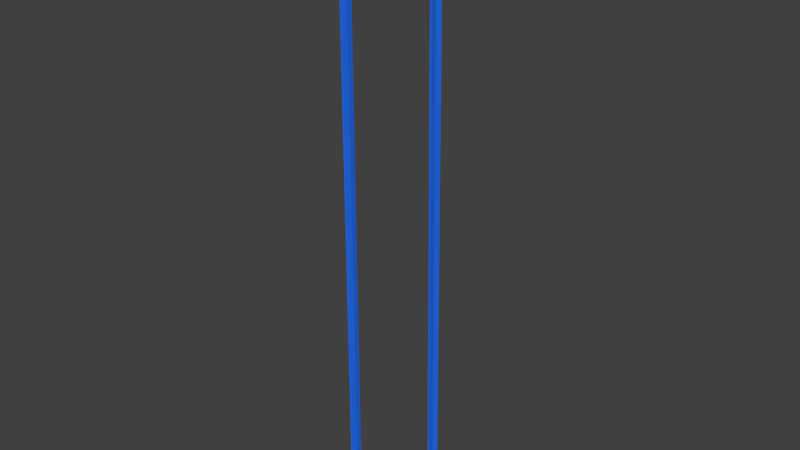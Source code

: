 # Source: JM-HerbstInselFertig.blend  (saved by Blender 2.76.0; exported with 4.5.12 LTS)
import bpy
from mathutils import Matrix  # noqa: F401  (used for matrix-valued properties, if any)

bpy.ops.wm.read_factory_settings(use_empty=True)
scene = bpy.context.scene
scene.name = 'Scene'

# ---- collections
col_collection_1 = bpy.data.collections.new('Collection 1'); scene.collection.children.link(col_collection_1)
col_laubhaufen = bpy.data.collections.new('Laubhaufen')  # instanced only; not linked into the scene
col_hellesblatt = bpy.data.collections.new('HellesBlatt')  # instanced only; not linked into the scene
col_rotesblatt = bpy.data.collections.new('RotesBlatt')  # instanced only; not linked into the scene
col_blatt3 = bpy.data.collections.new('Blatt3')  # instanced only; not linked into the scene
col_blatt2 = bpy.data.collections.new('Blatt2')  # instanced only; not linked into the scene
col_k_rbis = bpy.data.collections.new('Kürbis')  # instanced only; not linked into the scene
col_baumgerippe_schnee = bpy.data.collections.new('Baumgerippe_schnee')  # instanced only; not linked into the scene

# ---- materials (node trees are filled in below, after node groups)
mat_material = bpy.data.materials.new('Material')
mat_material.alpha_threshold = 0.0
mat_material.roughness = 0.5
mat_material_001 = bpy.data.materials.new('Material.001')
mat_material_001.alpha_threshold = 0.0
mat_material_001.roughness = 0.5
mat_material_002 = bpy.data.materials.new('Material.002')
mat_material_002.alpha_threshold = 0.0
mat_material_002.roughness = 0.5

# ---- material node trees
mat_material.use_nodes = True; mat_material.node_tree.nodes.clear()
_N = mat_material.node_tree.nodes; _L = mat_material.node_tree.links
n0 = _N.new('ShaderNodeOutputMaterial'); n0.name = 'Material Output'; n0.location = (300, 300)
n1 = _N.new('ShaderNodeBsdfDiffuse'); n1.name = 'Diffuse BSDF'; n1.location = (10, 300)
n1.inputs[0].default_value = (0.02322, 0.1822, 1.0, 1.0)
_L.new(n1.outputs[0], n0.inputs[0])
n0.is_active_output = True
mat_material_001.use_nodes = True; mat_material_001.node_tree.nodes.clear()
_N = mat_material_001.node_tree.nodes; _L = mat_material_001.node_tree.links
n0 = _N.new('ShaderNodeOutputMaterial'); n0.name = 'Material Output'; n0.location = (300, 300)
n1 = _N.new('ShaderNodeBsdfDiffuse'); n1.name = 'Diffuse BSDF'; n1.location = (10, 300)
n1.inputs[0].default_value = (0.1523, 0.07223, 0.01208, 1.0)
_L.new(n1.outputs[0], n0.inputs[0])
n0.is_active_output = True
mat_material_002.use_nodes = True; mat_material_002.node_tree.nodes.clear()
_N = mat_material_002.node_tree.nodes; _L = mat_material_002.node_tree.links
n0 = _N.new('ShaderNodeOutputMaterial'); n0.name = 'Material Output'; n0.location = (300, 300)
n1 = _N.new('ShaderNodeBsdfDiffuse'); n1.name = 'Diffuse BSDF'; n1.location = (10, 300)
n1.inputs[0].default_value = (0.1082, 0.233, 0.02343, 1.0)
_L.new(n1.outputs[0], n0.inputs[0])
n0.is_active_output = True

# ---- world
world_world = bpy.data.worlds.new('World'); scene.world = world_world
world_world.color = (0.05088, 0.05088, 0.05088)
world_world.use_sun_shadow = False
world_world.sun_shadow_jitter_overblur = 0.0
world_world.cycles.sampling_method = 'MANUAL'
world_world.cycles.sample_map_resolution = 256

# ---- meshes
me_cube = bpy.data.meshes.new('Cube')
me_cube.from_pydata([(-0.9744, -1.0, -1.119), (-0.9744, 1.0, -1.119), (0.9978, 1.0, -1.381), (0.9978, -1.0, -1.381), (-0.9884, -1.0, 0.6437), (-0.9884, 1.0, 0.6437), (1.009, 1.0, 0.5133), (1.009, -1.0, 0.5133), (1.024, 1.0, -1.816), (1.024, -1.0, -1.816), (1.047, 1.0, -0.3751), (1.047, -1.0, -0.3751), (1.04, 1.0, -5.724), (1.04, -1.0, -5.724), (1.068, 1.0, -5.082), (1.068, -1.0, -5.082), (1.039, 1.0, -15.91), (1.039, -1.0, -15.91), (1.067, 1.0, -15.27), (1.067, -1.0, -15.27), (1.035, 1.0, -27.62), (1.035, -1.0, -27.62), (1.063, 1.0, -26.98), (1.063, -1.0, -26.98), (1.051, 1.0, -47.87), (1.051, -1.0, -47.87), (1.078, 1.0, -47.23), (1.078, -1.0, -47.23), (-0.9953, -1.0, -2.263), (-0.9953, 1.0, -2.263), (-1.023, -1.0, -1.143), (-1.023, 1.0, -1.143), (-1.004, -1.0, -6.56), (-1.004, 1.0, -6.56), (-1.033, -1.0, -6.432), (-1.033, 1.0, -6.432), (-1.001, -1.0, -18.62), (-1.001, 1.0, -18.62), (-1.03, -1.0, -18.49), (-1.03, 1.0, -18.49), (-0.9979, -1.0, -40.55), (-0.9979, 1.0, -40.55), (-1.027, -1.0, -40.42), (-1.027, 1.0, -40.42), (-0.9887, -1.0, -48.89), (-0.9887, 1.0, -48.89), (-1.018, -1.0, -48.76), (-1.018, 1.0, -48.76), (-0.9764, 0.0, -0.2516), (-0.9744, 0.0, -1.119), (0.9971, 0.0, -0.3819), (0.9978, 0.0, -1.381), (1.032, 0.0, -1.27), (1.024, 0.0, -1.816), (1.053, 0.0, -5.54), (1.04, 0.0, -5.724), (1.052, 0.0, -15.27), (1.039, 0.0, -15.91), (1.047, 0.0, -26.98), (1.035, 0.0, -27.62), (1.063, 0.0, -47.23), (1.037, 0.0, -47.87), (-1.008, 0.0, -2.038), (-0.9953, 0.0, -2.263), (-1.018, 0.0, -6.834), (-1.004, 0.0, -6.56), (-1.015, 0.0, -18.49), (-1.001, 0.0, -18.62), (-1.012, 0.0, -40.42), (-0.9979, 0.0, -40.55), (-1.002, 0.0, -48.76), (-0.975, 0.0, -48.89), (1.189, 1.0, -888.8), (1.162, 1.0, -889.4), (1.174, 0.0, -888.8), (1.189, -1.0, -888.8), (1.162, -1.0, -889.4), (1.148, 0.0, -889.4), (-0.9741, -1.0, -882.3), (-1.003, -1.0, -882.2), (-0.9879, 0.0, -882.2), (-1.003, 1.0, -882.2), (-0.9741, 1.0, -882.3), (-0.9604, 0.0, -882.3)], [], [(49, 0, 28, 63), (5, 6, 2, 1), (51, 2, 8, 53), (7, 4, 0, 3), (49, 1, 2, 51), (50, 6, 5, 48), (53, 8, 12, 55), (7, 3, 9, 11), (50, 7, 11, 52), (2, 6, 10, 8), (55, 12, 16, 57), (11, 9, 13, 15), (52, 11, 15, 54), (8, 10, 14, 12), (57, 16, 20, 59), (15, 13, 17, 19), (54, 15, 19, 56), (12, 14, 18, 16), (59, 20, 24, 61), (19, 17, 21, 23), (56, 19, 23, 58), (16, 18, 22, 20), (60, 27, 75, 74), (23, 21, 25, 27), (58, 23, 27, 60), (20, 22, 26, 24), (63, 28, 32, 65), (5, 1, 29, 31), (48, 5, 31, 62), (0, 4, 30, 28), (65, 32, 36, 67), (31, 29, 33, 35), (62, 31, 35, 64), (28, 30, 34, 32), (67, 36, 40, 69), (35, 33, 37, 39), (64, 35, 39, 66), (32, 34, 38, 36), (69, 40, 44, 71), (39, 37, 41, 43), (66, 39, 43, 68), (36, 38, 42, 40), (70, 47, 81, 80), (43, 41, 45, 47), (68, 43, 47, 70), (40, 42, 46, 44), (1, 49, 63, 29), (3, 51, 53, 9), (0, 49, 51, 3), (7, 50, 48, 4), (9, 53, 55, 13), (6, 50, 52, 10), (13, 55, 57, 17), (10, 52, 54, 14), (17, 57, 59, 21), (14, 54, 56, 18), (21, 59, 61, 25), (18, 56, 58, 22), (61, 24, 73, 77), (22, 58, 60, 26), (29, 63, 65, 33), (4, 48, 62, 30), (33, 65, 67, 37), (30, 62, 64, 34), (37, 67, 69, 41), (34, 64, 66, 38), (41, 69, 71, 45), (38, 66, 68, 42), (71, 44, 78, 83), (42, 68, 70, 46), (74, 75, 76, 77), (72, 74, 77, 73), (25, 61, 77, 76), (27, 25, 76, 75), (24, 26, 72, 73), (26, 60, 74, 72), (80, 81, 82, 83), (79, 80, 83, 78), (46, 70, 80, 79), (47, 45, 82, 81), (44, 46, 79, 78), (45, 71, 83, 82)])
me_cube.materials.append(mat_material)
me_cube.use_remesh_preserve_volume = False
me_cube.use_remesh_preserve_attributes = False
me_cube.use_mirror_vertex_groups = False
me_cube.update()
me_cube_001 = bpy.data.meshes.new('Cube.001')
me_cube_001.from_pydata([(-1.751, -1.753, 0.08724), (-1.74, -1.906, 0.881), (-1.693, 1.693, 0.06893), (-1.846, 1.871, 0.8663), (1.683, -1.701, 0.0573), (1.684, -1.81, 0.9085), (1.704, 1.79, 0.04048), (1.753, 1.784, 0.8725), (-1.822, -1.87, 0.7043), (-1.849, 1.872, 0.6634), (1.881, 1.7, 0.6603), (1.854, -1.846, 0.6612), (-1.849, -1.84, 0.7887), (-1.829, -0.01505, 0.8759), (-1.872, 1.906, 0.3497), (-1.837, -0.07582, 0.02788), (0.005207, 1.751, 0.8481), (1.902, 1.82, 0.3721), (-0.07342, 1.878, 0.08225), (1.776, -0.07119, 0.8817), (1.891, -1.785, 0.3721), (1.737, 0.03993, 0.02249), (-0.01643, -1.824, 0.8954), (0.03647, -1.853, 0.04757), (-1.739, -1.963, 0.3739), (-1.855, 1.836, 0.7984), (1.847, 1.847, 0.7939), (1.75, -1.887, 0.8228), (-0.01768, -2.077, 0.6864), (2.132, -0.02969, 0.661), (-0.002662, 2.071, 0.6695), (-2.135, -0.07292, 0.6625), (-2.014, 0.02367, 0.7458), (0.08327, 2.156, 0.8116), (2.06, -0.02161, 0.7722), (0.01645, -2.018, 0.8014), (-0.001984, 0.002939, 0.8858), (0.007387, -0.01356, 0.02602), (-0.08613, -2.084, 0.3498), (2.062, -0.05575, 0.3467), (-0.002207, 2.075, 0.3637), (-1.981, 0.09883, 0.3974), (-1.84, -1.839, 0.8369), (-1.79, 0.9535, 0.8273), (-1.736, 1.919, 0.2104), (-1.741, -1.077, 0.09826), (1.065, 1.83, 0.902), (1.756, 1.889, 0.1998), (-1.077, 1.806, 0.1041), (1.839, -1.01, 0.8903), (1.943, -1.846, 0.2211), (1.895, 0.9319, 0.08397), (-1.035, -1.803, 0.919), (1.076, -1.911, 0.03283), (-1.749, -1.854, 0.5204), (-1.844, 1.992, 0.7359), (1.834, 1.746, 0.78), (1.848, -1.864, 0.7398), (0.9406, -2.024, 0.6732), (2.049, 1.025, 0.6677), (-1.047, 2.009, 0.6356), (-2.009, -1.1, 0.6472), (-1.749, -1.793, 0.7881), (-1.754, -1.01, 0.8664), (-1.794, 1.855, 0.4832), (-1.731, 0.9659, 0.08361), (-1.087, 1.899, 0.8686), (1.851, 1.877, 0.5219), (1.065, 1.926, 0.05947), (1.862, 1.073, 0.8942), (1.918, -1.749, 0.5248), (1.902, -0.9476, 0.04783), (1.015, -1.925, 0.8277), (-0.9607, -1.807, 0.07316), (-1.827, -1.896, 0.2083), (-1.892, 1.825, 0.8556), (1.828, 1.964, 0.8357), (1.755, -1.832, 0.8361), (-1.072, -1.994, 0.7173), (1.985, -1.073, 0.6763), (1.032, 2.124, 0.681), (-2.031, 0.908, 0.6481), (-2.065, -0.0007214, 0.7451), (-1.914, 0.06685, 0.8528), (-2.041, -1.009, 0.792), (-2.117, 0.9717, 0.7696), (-0.1396, 2.005, 0.7494), (0.002389, 2.109, 0.813), (-0.9133, 1.934, 0.7978), (1.036, 2.02, 0.799), (2.131, 0.05477, 0.7464), (2.033, -0.01064, 0.8414), (2.09, 1.164, 0.7816), (2.059, -0.9891, 0.7946), (-0.03863, -2.067, 0.7302), (0.001844, -2.008, 0.8351), (1.018, -2.1, 0.7961), (-1.015, -2.166, 0.7828), (-1.038, 0.002939, 0.8858), (1.034, 0.002939, 0.8858), (-0.001984, -1.033, 0.8858), (-0.001984, 1.039, 0.8858), (0.977, -0.04684, 0.02889), (-1.052, -0.04143, 0.06499), (0.01234, -0.9897, -0.02677), (-0.04251, 0.9414, 0.05924), (0.08561, -2.12, 0.228), (-0.03059, -2.089, 0.5311), (1.108, -2.009, 0.3522), (-1.062, -2.048, 0.3589), (2.059, 0.0789, 0.1865), (2.038, -0.05598, 0.5632), (2.049, 1.02, 0.3657), (2.044, -1.015, 0.3517), (-0.05591, 2.014, 0.1754), (0.09304, 2.048, 0.51), (-0.9101, 2.11, 0.3779), (0.9991, 2.061, 0.3683), (-2.106, -0.05586, 0.1633), (-2.061, -0.05615, 0.5383), (-2.021, -1.119, 0.3413), (-2.04, 1.032, 0.3596), (-2.078, 1.003, 0.5182), (-2.051, -1.058, 0.5312), (-2.033, -1.024, 0.1937), (1.007, 2.082, 0.5284), (-1.042, 2.018, 0.5135), (-1.021, 2.04, 0.1985), (2.045, -1.011, 0.5289), (2.124, 1.024, 0.5806), (2.065, 1.021, 0.2221), (-1.004, -2.05, 0.5505), (0.9797, -2.037, 0.5433), (1.11, -1.966, 0.2078), (-1.032, 0.999, 0.03191), (-0.8883, -1.112, 0.04019), (0.9527, -0.9741, 0.03671), (1.034, 1.039, 0.8858), (1.034, -1.033, 0.8858), (-1.038, -1.033, 0.8858), (-0.9725, -1.972, 0.7971), (0.9173, -2.056, 0.8141), (1.011, -2.048, 0.737), (2.051, -1.015, 0.8387), (2.058, 1.056, 0.8397), (2.068, 1.041, 0.7249), (1.008, 2.044, 0.8328), (-1.134, 1.999, 0.8349), (-1.034, 2.102, 0.7117), (-2.001, 1.046, 0.8303), (-2.031, -1.008, 0.8331), (-2.043, -1.036, 0.7482), (-2.209, 1.05, 0.7447), (1.031, 1.942, 0.741), (1.976, -1.16, 0.7353), (-1.02, -2.157, 0.7834), (-1.038, 1.039, 0.8858), (1.038, 0.9584, -0.0022), (-1.062, -1.989, 0.1988), (2.156, -0.9716, 0.2113), (1.006, 2.025, 0.202), (-2.035, 1.014, 0.2012), (-1.791, -0.5404, 0.7612), (1.819, -0.4539, 0.03516), (2.058, -0.5515, 0.5587), (2.059, -0.5054, 0.6735), (2.053, -0.5355, 0.2393), (-1.789, -0.578, 0.06298), (1.807, -0.5404, 0.7761), (-2.097, -0.6668, 0.5449), (-2.028, -0.5729, 0.659), (-0.001984, -0.515, 0.7759), (0.009863, -0.5016, -0.000375), (-2.009, -0.5906, 0.2595), (-2.105, -0.6376, 0.4248), (-2.069, -0.6204, 0.06857), (2.042, -0.5337, 0.4361), (-0.97, -0.5769, 0.05259), (0.9649, -0.5105, 0.0328), (1.034, -0.515, 0.7759), (-1.038, -0.515, 0.7759), (2.042, -0.513, 0.7302), (-1.973, -0.5513, 0.733), (-2.056, -0.5987, 0.6367), (2.053, -0.5527, 0.631), (2.107, -0.4464, 0.08901)], [], [(161, 44, 2, 65), (160, 47, 6, 68), (159, 50, 4, 71), (158, 74, 0, 73), (157, 68, 6, 51), (156, 66, 3, 43), (155, 62, 8, 78), (154, 57, 11, 79), (153, 56, 10, 80), (152, 55, 9, 81), (183, 82, 31, 169), (182, 83, 32, 170), (149, 75, 25, 85), (148, 86, 30, 60), (147, 87, 33, 88), (146, 76, 26, 89), (145, 90, 29, 59), (144, 91, 34, 92), (143, 77, 27, 93), (142, 94, 28, 58), (141, 95, 35, 96), (140, 42, 12, 97), (180, 98, 13, 162), (179, 99, 36, 171), (137, 46, 16, 101), (178, 102, 21, 163), (177, 103, 37, 172), (134, 48, 18, 105), (133, 106, 23, 53), (132, 107, 38, 108), (131, 54, 24, 109), (130, 110, 21, 51), (129, 111, 39, 112), (128, 70, 20, 113), (127, 114, 18, 48), (126, 115, 40, 116), (125, 67, 17, 117), (175, 118, 15, 167), (174, 119, 41, 173), (122, 64, 14, 121), (119, 122, 121, 41), (31, 81, 122, 119), (81, 9, 64, 122), (54, 123, 120, 24), (8, 61, 123, 54), (169, 31, 119, 174), (74, 124, 45, 0), (24, 120, 124, 74), (173, 41, 118, 175), (115, 125, 117, 40), (30, 80, 125, 115), (80, 10, 67, 125), (64, 126, 116, 14), (9, 60, 126, 64), (60, 30, 115, 126), (44, 127, 48, 2), (14, 116, 127, 44), (116, 40, 114, 127), (176, 128, 113, 166), (164, 79, 128, 176), (79, 11, 70, 128), (67, 129, 112, 17), (10, 59, 129, 67), (59, 29, 111, 129), (47, 130, 51, 6), (17, 112, 130, 47), (112, 39, 110, 130), (107, 131, 109, 38), (28, 78, 131, 107), (78, 8, 54, 131), (70, 132, 108, 20), (11, 58, 132, 70), (58, 28, 107, 132), (50, 133, 53, 4), (20, 108, 133, 50), (108, 38, 106, 133), (103, 134, 105, 37), (15, 65, 134, 103), (65, 2, 48, 134), (73, 135, 104, 23), (0, 45, 135, 73), (167, 15, 103, 177), (53, 136, 71, 4), (23, 104, 136, 53), (172, 37, 102, 178), (99, 137, 101, 36), (19, 69, 137, 99), (69, 7, 46, 137), (72, 138, 100, 22), (5, 49, 138, 72), (168, 19, 99, 179), (52, 139, 63, 1), (22, 100, 139, 52), (171, 36, 98, 180), (95, 140, 97, 35), (22, 52, 140, 95), (52, 1, 42, 140), (77, 141, 96, 27), (5, 72, 141, 77), (72, 22, 95, 141), (57, 142, 58, 11), (27, 96, 142, 57), (96, 35, 94, 142), (181, 143, 93, 165), (168, 49, 143, 181), (49, 5, 77, 143), (76, 144, 92, 26), (7, 69, 144, 76), (69, 19, 91, 144), (56, 145, 59, 10), (26, 92, 145, 56), (92, 34, 90, 145), (87, 146, 89, 33), (16, 46, 146, 87), (46, 7, 76, 146), (75, 147, 88, 25), (3, 66, 147, 75), (66, 16, 87, 147), (55, 148, 60, 9), (25, 88, 148, 55), (88, 33, 86, 148), (83, 149, 85, 32), (13, 43, 149, 83), (43, 3, 75, 149), (42, 150, 84, 12), (1, 63, 150, 42), (162, 13, 83, 182), (62, 151, 61, 8), (12, 84, 151, 62), (170, 32, 82, 183), (82, 152, 81, 31), (32, 85, 152, 82), (85, 25, 55, 152), (86, 153, 80, 30), (33, 89, 153, 86), (89, 26, 56, 153), (184, 154, 79, 164), (165, 93, 154, 184), (93, 27, 57, 154), (94, 155, 78, 28), (35, 97, 155, 94), (97, 12, 62, 155), (98, 156, 43, 13), (36, 101, 156, 98), (101, 16, 66, 156), (102, 157, 51, 21), (37, 105, 157, 102), (105, 18, 68, 157), (106, 158, 73, 23), (38, 109, 158, 106), (109, 24, 74, 158), (185, 159, 71, 163), (166, 113, 159, 185), (113, 20, 50, 159), (114, 160, 68, 18), (40, 117, 160, 114), (117, 17, 47, 160), (118, 161, 65, 15), (41, 121, 161, 118), (121, 14, 44, 161), (151, 183, 169, 61), (150, 182, 170, 84), (139, 180, 162, 63), (138, 179, 171, 100), (136, 178, 163, 71), (135, 177, 172, 104), (124, 175, 167, 45), (123, 174, 173, 120), (61, 169, 174, 123), (120, 173, 175, 124), (111, 176, 166, 39), (29, 164, 176, 111), (45, 167, 177, 135), (104, 172, 178, 136), (49, 168, 179, 138), (100, 171, 180, 139), (91, 181, 165, 34), (19, 168, 181, 91), (63, 162, 182, 150), (84, 170, 183, 151), (90, 184, 164, 29), (34, 165, 184, 90), (110, 185, 163, 21), (39, 166, 185, 110)])
me_cube_001.polygons.foreach_set('material_index', [0, 0, 0, 0, 0, 1, 1, 1, 1, 1, 1, 1, 1, 1, 1, 1, 1, 1, 1, 1, 1, 1, 1, 1, 1, 0, 0, 0, 0, 0, 0, 0, 0, 0, 0, 0, 0, 0, 0, 0, 0, 0, 0, 0, 0, 0, 0, 0, 0, 0, 0, 0, 0, 0, 0, 0, 0, 0, 0, 0, 0, 0, 0, 0, 0, 0, 0, 0, 0, 0, 0, 0, 0, 0, 0, 0, 0, 0, 0, 0, 0, 0, 0, 0, 0, 1, 1, 1, 1, 1, 1, 1, 1, 1, 1, 1, 1, 1, 1, 1, 1, 1, 1, 1, 1, 1, 1, 1, 1, 1, 1, 1, 1, 1, 1, 1, 1, 1, 1, 1, 1, 1, 1, 1, 1, 1, 1, 1, 1, 1, 1, 1, 1, 1, 1, 1, 1, 1, 1, 1, 1, 1, 1, 1, 1, 0, 0, 0, 0, 0, 0, 0, 0, 0, 0, 0, 0, 0, 0, 0, 1, 1, 1, 1, 0, 0, 0, 0, 0, 0, 0, 0, 0, 0, 1, 1, 1, 1, 1, 1, 1, 1, 0, 0])
me_cube_001.materials.append(mat_material_001)
me_cube_001.materials.append(mat_material_002)
me_cube_001.use_remesh_preserve_volume = False
me_cube_001.use_remesh_preserve_attributes = False
me_cube_001.use_mirror_vertex_groups = False
me_cube_001.update()

# ---- objects
ob_laubhaufen = bpy.data.objects.new('Laubhaufen', None)
ob_hellesblatt_002 = bpy.data.objects.new('HellesBlatt.002', None)
ob_rotesblatt_002 = bpy.data.objects.new('RotesBlatt.002', None)
ob_blatt3_002 = bpy.data.objects.new('Blatt3.002', None)
ob_blatt2_002 = bpy.data.objects.new('Blatt2.002', None)
ob_blatt2_001 = bpy.data.objects.new('Blatt2.001', None)
ob_blatt3_001 = bpy.data.objects.new('Blatt3.001', None)
ob_rotesblatt_001 = bpy.data.objects.new('RotesBlatt.001', None)
ob_hellesblatt_001 = bpy.data.objects.new('HellesBlatt.001', None)
ob_hellesblatt = bpy.data.objects.new('HellesBlatt', None)
ob_rotesblatt = bpy.data.objects.new('RotesBlatt', None)
ob_blatt3 = bpy.data.objects.new('Blatt3', None)
ob_blatt2 = bpy.data.objects.new('Blatt2', None)
ob_k_rbis_002 = bpy.data.objects.new('Kürbis.002', None)
ob_k_rbis_001 = bpy.data.objects.new('Kürbis.001', None)
ob_k_rbis = bpy.data.objects.new('Kürbis', None)
ob_baumgerippe_schnee_002 = bpy.data.objects.new('Baumgerippe_schnee.002', None)
ob_baumgerippe_schnee_001 = bpy.data.objects.new('Baumgerippe_schnee.001', None)
ob_baumgerippe_schnee = bpy.data.objects.new('Baumgerippe_schnee', None)
ob_cube_001 = bpy.data.objects.new('Cube.001', me_cube)
ob_cube = bpy.data.objects.new('Cube', me_cube_001)

# ---- transforms, parenting, visibility, modifiers, constraints
ob_laubhaufen.location = (-2.409, 2.753, 2.789)
ob_laubhaufen.empty_image_offset = (0.0, 0.0)
ob_laubhaufen.show_instancer_for_render = False
ob_laubhaufen.instance_type = 'COLLECTION'
ob_laubhaufen.lineart.crease_threshold = 0.0
ob_hellesblatt_002.location = (1.623, 1.605, 2.742)
ob_hellesblatt_002.scale = (0.04, 0.04, 0.04)
ob_hellesblatt_002.empty_image_offset = (0.0, 0.0)
ob_hellesblatt_002.show_instancer_for_render = False
ob_hellesblatt_002.instance_type = 'COLLECTION'
ob_hellesblatt_002.lineart.crease_threshold = 0.0
ob_rotesblatt_002.location = (5.329, 2.998, 3.281)
ob_rotesblatt_002.rotation_euler = (0.0, -0.0, 1.693)
ob_rotesblatt_002.scale = (0.04, 0.04, 0.04)
ob_rotesblatt_002.empty_image_offset = (0.0, 0.0)
ob_rotesblatt_002.show_instancer_for_render = False
ob_rotesblatt_002.instance_type = 'COLLECTION'
ob_rotesblatt_002.lineart.crease_threshold = 0.0
ob_blatt3_002.location = (0.368, 2.744, 2.904)
ob_blatt3_002.rotation_euler = (0.0, -0.0, 0.9113)
ob_blatt3_002.scale = (0.04, 0.04, 0.04)
ob_blatt3_002.empty_image_offset = (0.0, 0.0)
ob_blatt3_002.show_instancer_for_render = False
ob_blatt3_002.instance_type = 'COLLECTION'
ob_blatt3_002.lineart.crease_threshold = 0.0
ob_blatt2_002.location = (0.6218, 0.9791, 2.869)
ob_blatt2_002.rotation_euler = (0.0, -0.0, -0.3906)
ob_blatt2_002.scale = (0.04, 0.04, 0.04)
ob_blatt2_002.empty_image_offset = (0.0, 0.0)
ob_blatt2_002.show_instancer_for_render = False
ob_blatt2_002.instance_type = 'COLLECTION'
ob_blatt2_002.lineart.crease_threshold = 0.0
ob_blatt2_001.location = (-3.448, -1.542, 2.89)
ob_blatt2_001.rotation_euler = (0.0, -0.0, -0.5914)
ob_blatt2_001.scale = (0.04, 0.04, 0.04)
ob_blatt2_001.empty_image_offset = (0.0, 0.0)
ob_blatt2_001.show_instancer_for_render = False
ob_blatt2_001.instance_type = 'COLLECTION'
ob_blatt2_001.lineart.crease_threshold = 0.0
ob_blatt3_001.location = (-2.377, 0.5835, 2.904)
ob_blatt3_001.rotation_euler = (0.0, -0.0, 1.813)
ob_blatt3_001.scale = (0.04, 0.04, 0.04)
ob_blatt3_001.empty_image_offset = (0.0, 0.0)
ob_blatt3_001.show_instancer_for_render = False
ob_blatt3_001.instance_type = 'COLLECTION'
ob_blatt3_001.lineart.crease_threshold = 0.0
ob_rotesblatt_001.location = (-1.097, 1.913, 2.866)
ob_rotesblatt_001.rotation_euler = (0.0, -0.0, -2.167)
ob_rotesblatt_001.scale = (0.04, 0.04, 0.04)
ob_rotesblatt_001.empty_image_offset = (0.0, 0.0)
ob_rotesblatt_001.show_instancer_for_render = False
ob_rotesblatt_001.instance_type = 'COLLECTION'
ob_rotesblatt_001.lineart.crease_threshold = 0.0
ob_hellesblatt_001.location = (1.623, 0.5071, 2.742)
ob_hellesblatt_001.scale = (0.04, 0.04, 0.04)
ob_hellesblatt_001.empty_image_offset = (0.0, 0.0)
ob_hellesblatt_001.show_instancer_for_render = False
ob_hellesblatt_001.instance_type = 'COLLECTION'
ob_hellesblatt_001.lineart.crease_threshold = 0.0
ob_hellesblatt.location = (-1.583, -1.967, 2.742)
ob_hellesblatt.rotation_euler = (0.0, -0.0, 0.4119)
ob_hellesblatt.scale = (0.04, 0.04, 0.04)
ob_hellesblatt.empty_image_offset = (0.0, 0.0)
ob_hellesblatt.show_instancer_for_render = False
ob_hellesblatt.instance_type = 'COLLECTION'
ob_hellesblatt.lineart.crease_threshold = 0.0
ob_rotesblatt.location = (-2.706, -1.884, 2.957)
ob_rotesblatt.rotation_euler = (0.0, -0.0, 2.896)
ob_rotesblatt.scale = (0.04, 0.04, 0.04)
ob_rotesblatt.empty_image_offset = (0.0, 0.0)
ob_rotesblatt.show_instancer_for_render = False
ob_rotesblatt.instance_type = 'COLLECTION'
ob_rotesblatt.lineart.crease_threshold = 0.0
ob_blatt3.location = (4.947, 1.848, 2.904)
ob_blatt3.rotation_euler = (0.0, -0.0, -1.169)
ob_blatt3.scale = (0.04, 0.04, 0.04)
ob_blatt3.empty_image_offset = (0.0, 0.0)
ob_blatt3.show_instancer_for_render = False
ob_blatt3.instance_type = 'COLLECTION'
ob_blatt3.lineart.crease_threshold = 0.0
ob_blatt2.location = (-3.536, 1.525, 2.869)
ob_blatt2.scale = (0.04, 0.04, 0.04)
ob_blatt2.empty_image_offset = (0.0, 0.0)
ob_blatt2.show_instancer_for_render = False
ob_blatt2.instance_type = 'COLLECTION'
ob_blatt2.lineart.crease_threshold = 0.0
ob_k_rbis_002.location = (3.259, 2.176, 3.123)
ob_k_rbis_002.scale = (0.32, 0.32, 0.32)
ob_k_rbis_002.empty_image_offset = (0.0, 0.0)
ob_k_rbis_002.show_instancer_for_render = False
ob_k_rbis_002.instance_type = 'COLLECTION'
ob_k_rbis_002.lineart.crease_threshold = 0.0
ob_k_rbis_001.location = (2.614, 1.784, 3.123)
ob_k_rbis_001.scale = (0.4, 0.4, 0.4)
ob_k_rbis_001.empty_image_offset = (0.0, 0.0)
ob_k_rbis_001.show_instancer_for_render = False
ob_k_rbis_001.instance_type = 'COLLECTION'
ob_k_rbis_001.lineart.crease_threshold = 0.0
ob_k_rbis.location = (2.266, 3.049, 3.123)
ob_k_rbis.scale = (0.5, 0.5, 0.5)
ob_k_rbis.empty_image_offset = (0.0, 0.0)
ob_k_rbis.show_instancer_for_render = False
ob_k_rbis.instance_type = 'COLLECTION'
ob_k_rbis.lineart.crease_threshold = 0.0
ob_baumgerippe_schnee_002.location = (-4.757, 1.795, 2.736)
ob_baumgerippe_schnee_002.rotation_euler = (0.0, -0.0, -1.792)
ob_baumgerippe_schnee_002.empty_image_offset = (0.0, 0.0)
ob_baumgerippe_schnee_002.show_instancer_for_render = False
ob_baumgerippe_schnee_002.instance_type = 'COLLECTION'
ob_baumgerippe_schnee_002.lineart.crease_threshold = 0.0
ob_baumgerippe_schnee_001.location = (-0.5366, 4.467, 2.736)
ob_baumgerippe_schnee_001.rotation_euler = (0.0, -0.0, -0.09026)
ob_baumgerippe_schnee_001.empty_image_offset = (0.0, 0.0)
ob_baumgerippe_schnee_001.show_instancer_for_render = False
ob_baumgerippe_schnee_001.instance_type = 'COLLECTION'
ob_baumgerippe_schnee_001.lineart.crease_threshold = 0.0
ob_baumgerippe_schnee.location = (-3.409, 4.606, 2.736)
ob_baumgerippe_schnee.rotation_euler = (0.0, -0.0, -1.131)
ob_baumgerippe_schnee.empty_image_offset = (0.0, 0.0)
ob_baumgerippe_schnee.show_instancer_for_render = False
ob_baumgerippe_schnee.instance_type = 'COLLECTION'
ob_baumgerippe_schnee.lineart.crease_threshold = 0.0
ob_cube_001.location = (-0.05737, -1.693, 2.668)
ob_cube_001.scale = (6.873, 1.0, 0.1001)
ob_cube_001.lineart.crease_threshold = 0.0
ob_cube.location = (0.0, 0.0, 0.0)
ob_cube.scale = (3.216, 3.216, 3.216)
ob_cube.lineart.crease_threshold = 0.0
ob_laubhaufen.instance_collection = col_laubhaufen
ob_hellesblatt_002.instance_collection = col_hellesblatt
ob_rotesblatt_002.instance_collection = col_rotesblatt
ob_blatt3_002.instance_collection = col_blatt3
ob_blatt2_002.instance_collection = col_blatt2
ob_blatt2_001.instance_collection = col_blatt2
ob_blatt3_001.instance_collection = col_blatt3
ob_rotesblatt_001.instance_collection = col_rotesblatt
ob_hellesblatt_001.instance_collection = col_hellesblatt
ob_hellesblatt.instance_collection = col_hellesblatt
ob_rotesblatt.instance_collection = col_rotesblatt
ob_blatt3.instance_collection = col_blatt3
ob_blatt2.instance_collection = col_blatt2
ob_k_rbis_002.instance_collection = col_k_rbis
ob_k_rbis_001.instance_collection = col_k_rbis
ob_k_rbis.instance_collection = col_k_rbis
ob_baumgerippe_schnee_002.instance_collection = col_baumgerippe_schnee
ob_baumgerippe_schnee_001.instance_collection = col_baumgerippe_schnee
ob_baumgerippe_schnee.instance_collection = col_baumgerippe_schnee

# ---- collection membership
col_collection_1.objects.link(ob_laubhaufen)
col_collection_1.objects.link(ob_hellesblatt_002)
col_collection_1.objects.link(ob_rotesblatt_002)
col_collection_1.objects.link(ob_blatt3_002)
col_collection_1.objects.link(ob_blatt2_002)
col_collection_1.objects.link(ob_blatt2_001)
col_collection_1.objects.link(ob_blatt3_001)
col_collection_1.objects.link(ob_rotesblatt_001)
col_collection_1.objects.link(ob_hellesblatt_001)
col_collection_1.objects.link(ob_hellesblatt)
col_collection_1.objects.link(ob_rotesblatt)
col_collection_1.objects.link(ob_blatt3)
col_collection_1.objects.link(ob_blatt2)
col_collection_1.objects.link(ob_k_rbis_002)
col_collection_1.objects.link(ob_k_rbis_001)
col_collection_1.objects.link(ob_k_rbis)
col_collection_1.objects.link(ob_baumgerippe_schnee_002)
col_collection_1.objects.link(ob_baumgerippe_schnee_001)
col_collection_1.objects.link(ob_baumgerippe_schnee)
col_collection_1.objects.link(ob_cube_001)
col_collection_1.objects.link(ob_cube)

# ---- scene / render settings (as saved in the file)
scene.frame_start = 1; scene.frame_end = 250; scene.frame_set(1)
scene.render.engine = 'CYCLES'
scene.render.resolution_percentage = 50
scene.render.dither_intensity = 0.0
scene.cycles.use_denoising = False
scene.cycles.samples = 10
scene.cycles.sampling_pattern = 'TABULATED_SOBOL'
scene.cycles.light_sampling_threshold = 0.0
scene.cycles.use_adaptive_sampling = False
scene.cycles.use_light_tree = False
scene.cycles.blur_glossy = 0.0
scene.cycles.pixel_filter_type = 'GAUSSIAN'
scene.cycles.sample_clamp_indirect = 0.0
scene.view_settings.view_transform = 'Standard'
bpy.context.view_layer.update()

# ---- added for rendering (the .blend has no active camera and no usable light): camera, sun
cam_auto = bpy.data.cameras.new('AutoCamera')
cam_auto.lens = 50.0
cam_auto.sensor_width = 36.0
cam_auto.clip_end = 1488.07
ob_auto_camera = bpy.data.objects.new('AutoCamera', cam_auto)
scene.collection.objects.link(ob_auto_camera)
ob_auto_camera.location = (85.2701, -101.766, 26.1447)
ob_auto_camera.rotation_euler = (1.09748, -7.21219e-08, 0.694738)
scene.camera = ob_auto_camera
light_auto_sun = bpy.data.lights.new('AutoSun', 'SUN')
light_auto_sun.energy = 3.0
light_auto_sun.angle = 0.0523599
ob_auto_sun = bpy.data.objects.new('AutoSun', light_auto_sun)
scene.collection.objects.link(ob_auto_sun)
ob_auto_sun.rotation_euler = (0.872665, 0.174533, 0.523599)
bpy.context.view_layer.update()
